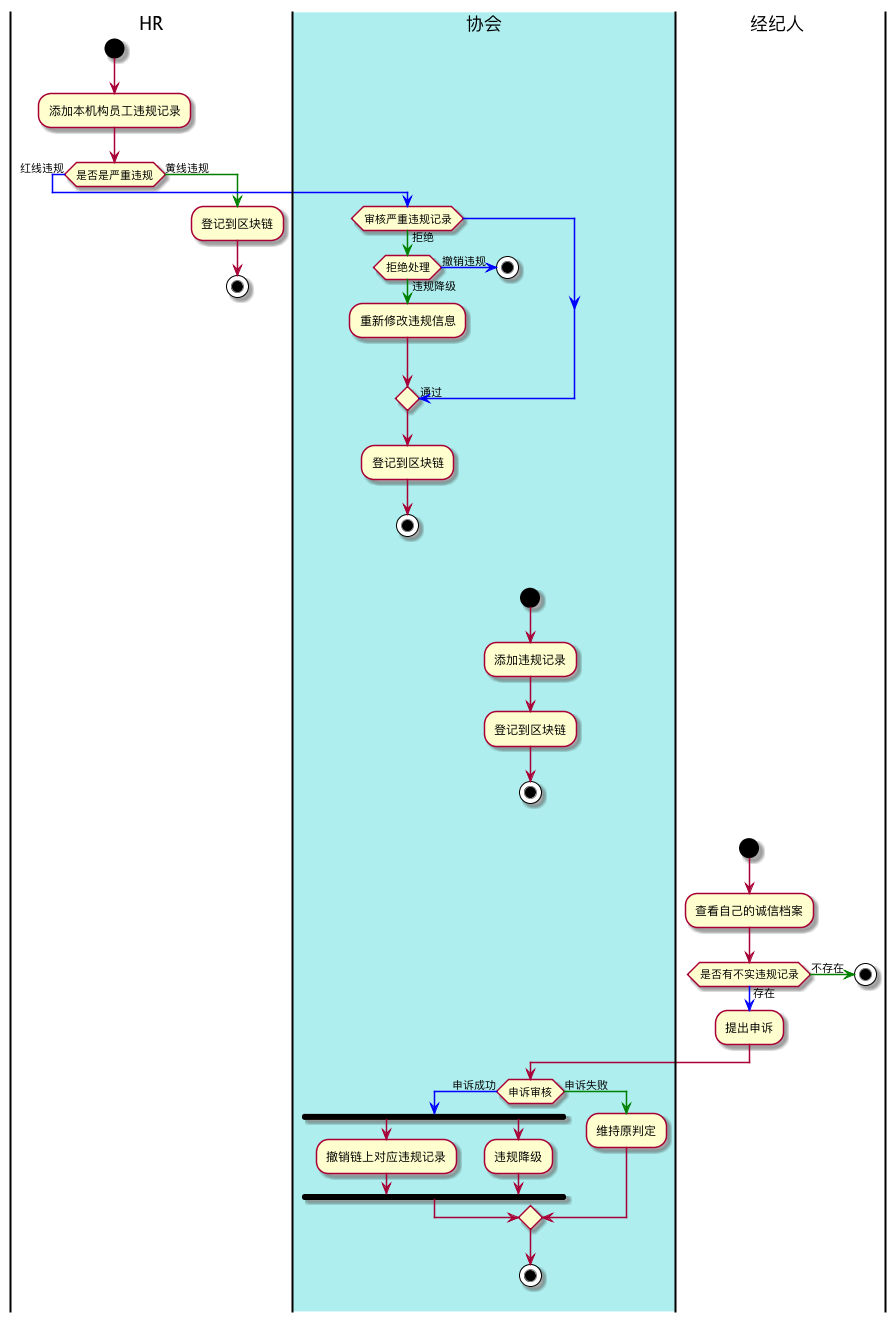

The diagram above was rendered by PlantUML. Its source (embedded in the PNG):
@startuml
|HR|
start
:添加本机构员工违规记录;
if (是否是严重违规) then
    -[#blue]-> 红线违规;
    |#PaleTurquoise|协会|
    if (审核严重违规记录) then
        -[#blue]-> 通过;
    else
        -[#green]-> 拒绝;
        if (拒绝处理) then
        -[#blue]-> 撤销违规;
            stop
        else
        -[#green]-> 违规降级;
        :重新修改违规信息;
        endif
    endif
    :登记到区块链;
    stop
else
    -[#green]-> 黄线违规;
    |HR|
    :登记到区块链;
    stop
endif
|协会|
start
:添加违规记录;
:登记到区块链;
stop
|经纪人|
start
:查看自己的诚信档案;
if (是否有不实违规记录) then
    -[#blue]-> 存在;
    :提出申诉;
    |协会|
    if (申诉审核) then
       -[#blue]-> 申诉成功;
       fork
       :撤销链上对应违规记录;
       fork again
       :违规降级;
       end fork
    else
        -[#green]-> 申诉失败;
        :维持原判定;
    endif 
    stop
else
    |经纪人|
    -[#green]-> 不存在;
    stop
endif
@enduml